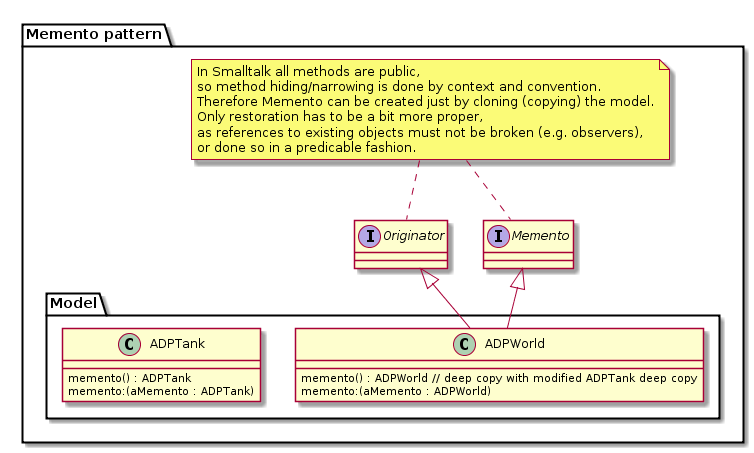

The diagram above was rendered by PlantUML. Its source (embedded in the PNG):
@startuml

package "Memento pattern" {

  interface Originator
  interface Memento

  package "Model" {


    class ADPWorld {
      memento() : ADPWorld // deep copy with modified ADPTank deep copy
      memento:(aMemento : ADPWorld)
    }

    class ADPTank {
      memento() : ADPTank
      memento:(aMemento : ADPTank)
    }
  }
    Originator <|-- ADPWorld
    Memento <|-- ADPWorld

    note "In Smalltalk all methods are public,\nso method hiding/narrowing is done by context and convention.\nTherefore Memento can be created just by cloning (copying) the model.\nOnly restoration has to be a bit more proper,\nas references to existing objects must not be broken (e.g. observers),\nor done so in a predicable fashion." as N2
    N2 .. Originator
    N2 .. Memento
}
@enduml